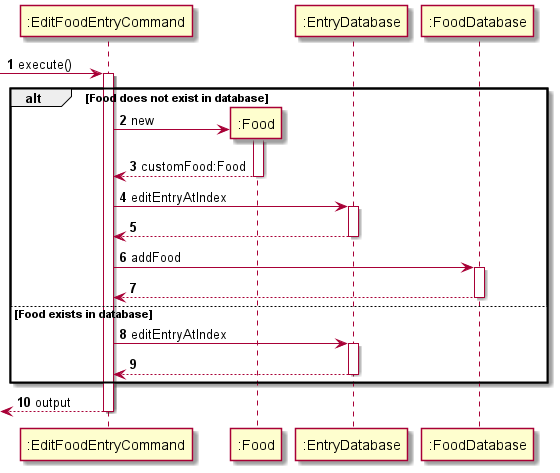

The diagram above was rendered by PlantUML. Its source (embedded in the PNG):
@startuml
'https://plantuml.com/sequence-diagram

autonumber

-> ":EditFoodEntryCommand": execute()
activate ":EditFoodEntryCommand"
alt Food does not exist in database

    create ":Food"
    ":EditFoodEntryCommand" -> ":Food" : new
    activate ":Food"
    return customFood:Food

    ":EditFoodEntryCommand" -> ":EntryDatabase" : editEntryAtIndex
    activate ":EntryDatabase"
    return

    ":EditFoodEntryCommand" -> ":FoodDatabase" : addFood
    activate ":FoodDatabase"
    return

else Food exists in database

    ":EditFoodEntryCommand" -> ":EntryDatabase" : editEntryAtIndex
    activate ":EntryDatabase"
    return

end
return output

@enduml